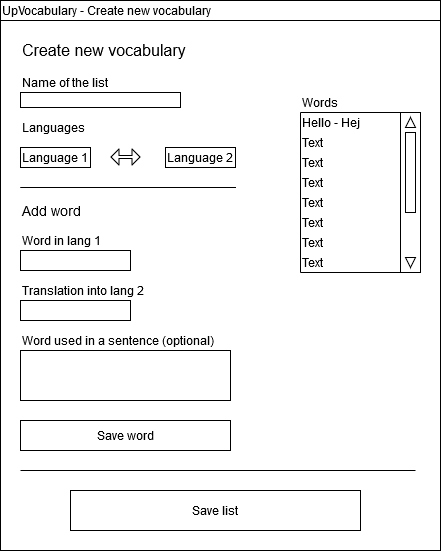

The diagram above was exported from draw.io. Its source (the exported page's mxGraphModel, read from the mxfile embedded in the PNG):
<mxGraphModel dx="1038" dy="547" grid="1" gridSize="10" guides="1" tooltips="1" connect="1" arrows="1" fold="1" page="1" pageScale="1" pageWidth="850" pageHeight="1100" math="0" shadow="0">
  <root>
    <mxCell id="bAz0x5yhx3ltJxoT330o-0" />
    <mxCell id="bAz0x5yhx3ltJxoT330o-1" parent="bAz0x5yhx3ltJxoT330o-0" />
    <mxCell id="DCONbOBVmlUg91POaQBj-1" value="" style="rounded=0;whiteSpace=wrap;html=1;align=left;" parent="bAz0x5yhx3ltJxoT330o-1" vertex="1">
      <mxGeometry x="190" y="220" width="440" height="550" as="geometry" />
    </mxCell>
    <mxCell id="_ritmg5-OBSmetGk4p9g-1" value="Words" style="text;html=1;strokeColor=none;fillColor=none;align=left;verticalAlign=middle;whiteSpace=wrap;rounded=0;" parent="bAz0x5yhx3ltJxoT330o-1" vertex="1">
      <mxGeometry x="490" y="312" width="60" height="20" as="geometry" />
    </mxCell>
    <mxCell id="ONNt9HNbv_kIyZCq8ZTs-0" value="Hello - Hej" style="text;html=1;strokeColor=none;fillColor=none;align=left;verticalAlign=middle;whiteSpace=wrap;rounded=0;" parent="bAz0x5yhx3ltJxoT330o-1" vertex="1">
      <mxGeometry x="490" y="332" width="100" height="20" as="geometry" />
    </mxCell>
    <mxCell id="ONNt9HNbv_kIyZCq8ZTs-1" value="Text" style="text;html=1;strokeColor=none;fillColor=none;align=left;verticalAlign=middle;whiteSpace=wrap;rounded=0;" parent="bAz0x5yhx3ltJxoT330o-1" vertex="1">
      <mxGeometry x="490" y="352" width="100" height="20" as="geometry" />
    </mxCell>
    <mxCell id="ONNt9HNbv_kIyZCq8ZTs-2" value="Text" style="text;html=1;strokeColor=none;fillColor=none;align=left;verticalAlign=middle;whiteSpace=wrap;rounded=0;" parent="bAz0x5yhx3ltJxoT330o-1" vertex="1">
      <mxGeometry x="490" y="372" width="100" height="20" as="geometry" />
    </mxCell>
    <mxCell id="ONNt9HNbv_kIyZCq8ZTs-3" value="" style="rounded=0;whiteSpace=wrap;html=1;" parent="bAz0x5yhx3ltJxoT330o-1" vertex="1">
      <mxGeometry x="590" y="332" width="20" height="160" as="geometry" />
    </mxCell>
    <mxCell id="ONNt9HNbv_kIyZCq8ZTs-4" value="Text" style="text;html=1;strokeColor=none;fillColor=none;align=left;verticalAlign=middle;whiteSpace=wrap;rounded=0;" parent="bAz0x5yhx3ltJxoT330o-1" vertex="1">
      <mxGeometry x="490" y="392" width="100" height="20" as="geometry" />
    </mxCell>
    <mxCell id="ONNt9HNbv_kIyZCq8ZTs-5" value="Text" style="text;html=1;strokeColor=none;fillColor=none;align=left;verticalAlign=middle;whiteSpace=wrap;rounded=0;" parent="bAz0x5yhx3ltJxoT330o-1" vertex="1">
      <mxGeometry x="490" y="412" width="100" height="20" as="geometry" />
    </mxCell>
    <mxCell id="ONNt9HNbv_kIyZCq8ZTs-6" value="Text" style="text;html=1;strokeColor=none;fillColor=none;align=left;verticalAlign=middle;whiteSpace=wrap;rounded=0;" parent="bAz0x5yhx3ltJxoT330o-1" vertex="1">
      <mxGeometry x="490" y="432" width="100" height="20" as="geometry" />
    </mxCell>
    <mxCell id="ONNt9HNbv_kIyZCq8ZTs-7" value="Text" style="text;html=1;strokeColor=none;fillColor=none;align=left;verticalAlign=middle;whiteSpace=wrap;rounded=0;" parent="bAz0x5yhx3ltJxoT330o-1" vertex="1">
      <mxGeometry x="490" y="452" width="100" height="20" as="geometry" />
    </mxCell>
    <mxCell id="ONNt9HNbv_kIyZCq8ZTs-8" value="Text" style="text;html=1;strokeColor=none;fillColor=none;align=left;verticalAlign=middle;whiteSpace=wrap;rounded=0;" parent="bAz0x5yhx3ltJxoT330o-1" vertex="1">
      <mxGeometry x="490" y="472" width="100" height="20" as="geometry" />
    </mxCell>
    <mxCell id="ONNt9HNbv_kIyZCq8ZTs-9" value="" style="triangle;whiteSpace=wrap;html=1;rotation=-90;" parent="bAz0x5yhx3ltJxoT330o-1" vertex="1">
      <mxGeometry x="595" y="337" width="10" height="10" as="geometry" />
    </mxCell>
    <mxCell id="ONNt9HNbv_kIyZCq8ZTs-10" value="" style="triangle;whiteSpace=wrap;html=1;rotation=90;" parent="bAz0x5yhx3ltJxoT330o-1" vertex="1">
      <mxGeometry x="595" y="477" width="10" height="10" as="geometry" />
    </mxCell>
    <mxCell id="ONNt9HNbv_kIyZCq8ZTs-11" value="" style="rounded=0;whiteSpace=wrap;html=1;" parent="bAz0x5yhx3ltJxoT330o-1" vertex="1">
      <mxGeometry x="595" y="352" width="10" height="80" as="geometry" />
    </mxCell>
    <mxCell id="ONNt9HNbv_kIyZCq8ZTs-13" value="" style="endArrow=none;html=1;entryX=0.75;entryY=1;entryDx=0;entryDy=0;exitX=0;exitY=1;exitDx=0;exitDy=0;" parent="bAz0x5yhx3ltJxoT330o-1" source="ONNt9HNbv_kIyZCq8ZTs-8" target="ONNt9HNbv_kIyZCq8ZTs-3" edge="1">
      <mxGeometry width="50" height="50" relative="1" as="geometry">
        <mxPoint x="160" y="442" as="sourcePoint" />
        <mxPoint x="610" y="462" as="targetPoint" />
      </mxGeometry>
    </mxCell>
    <mxCell id="ONNt9HNbv_kIyZCq8ZTs-14" value="" style="endArrow=none;html=1;entryX=0;entryY=1;entryDx=0;entryDy=0;exitX=0;exitY=0;exitDx=0;exitDy=0;" parent="bAz0x5yhx3ltJxoT330o-1" source="ONNt9HNbv_kIyZCq8ZTs-0" target="ONNt9HNbv_kIyZCq8ZTs-8" edge="1">
      <mxGeometry width="50" height="50" relative="1" as="geometry">
        <mxPoint x="440" y="582" as="sourcePoint" />
        <mxPoint x="490" y="532" as="targetPoint" />
      </mxGeometry>
    </mxCell>
    <mxCell id="ONNt9HNbv_kIyZCq8ZTs-15" value="" style="endArrow=none;html=1;entryX=1;entryY=0;entryDx=0;entryDy=0;exitX=0;exitY=1;exitDx=0;exitDy=0;" parent="bAz0x5yhx3ltJxoT330o-1" target="ONNt9HNbv_kIyZCq8ZTs-3" edge="1">
      <mxGeometry width="50" height="50" relative="1" as="geometry">
        <mxPoint x="490" y="332" as="sourcePoint" />
        <mxPoint x="50" y="382" as="targetPoint" />
      </mxGeometry>
    </mxCell>
    <mxCell id="ONNt9HNbv_kIyZCq8ZTs-16" value="" style="rounded=0;whiteSpace=wrap;html=1;align=left;" parent="bAz0x5yhx3ltJxoT330o-1" vertex="1">
      <mxGeometry x="190" y="220" width="440" height="20" as="geometry" />
    </mxCell>
    <mxCell id="ONNt9HNbv_kIyZCq8ZTs-17" value="UpVocabulary - Create new vocabulary" style="text;html=1;strokeColor=none;fillColor=none;align=left;verticalAlign=middle;whiteSpace=wrap;rounded=0;" parent="bAz0x5yhx3ltJxoT330o-1" vertex="1">
      <mxGeometry x="190" y="220" width="230" height="20" as="geometry" />
    </mxCell>
    <mxCell id="ONNt9HNbv_kIyZCq8ZTs-19" value="" style="rounded=0;whiteSpace=wrap;html=1;align=left;" parent="bAz0x5yhx3ltJxoT330o-1" vertex="1">
      <mxGeometry x="210" y="312" width="160" height="15" as="geometry" />
    </mxCell>
    <mxCell id="g2lXQi0w1DXDbWat7wWM-0" value="Name of the list" style="text;html=1;strokeColor=none;fillColor=none;align=left;verticalAlign=middle;whiteSpace=wrap;rounded=0;" parent="bAz0x5yhx3ltJxoT330o-1" vertex="1">
      <mxGeometry x="210" y="292" width="110" height="20" as="geometry" />
    </mxCell>
    <mxCell id="g2lXQi0w1DXDbWat7wWM-2" value="Languages" style="text;html=1;strokeColor=none;fillColor=none;align=left;verticalAlign=middle;whiteSpace=wrap;rounded=0;" parent="bAz0x5yhx3ltJxoT330o-1" vertex="1">
      <mxGeometry x="210" y="337" width="60" height="20" as="geometry" />
    </mxCell>
    <mxCell id="g2lXQi0w1DXDbWat7wWM-3" value="" style="endArrow=none;html=1;" parent="bAz0x5yhx3ltJxoT330o-1" edge="1">
      <mxGeometry width="50" height="50" relative="1" as="geometry">
        <mxPoint x="210" y="407" as="sourcePoint" />
        <mxPoint x="210" y="407" as="targetPoint" />
        <Array as="points">
          <mxPoint x="430" y="407" />
        </Array>
      </mxGeometry>
    </mxCell>
    <mxCell id="g2lXQi0w1DXDbWat7wWM-4" value="Language 1" style="rounded=0;whiteSpace=wrap;html=1;align=center;" parent="bAz0x5yhx3ltJxoT330o-1" vertex="1">
      <mxGeometry x="210" y="367" width="70" height="20" as="geometry" />
    </mxCell>
    <mxCell id="g2lXQi0w1DXDbWat7wWM-5" value="&lt;div&gt;Language 2&lt;br&gt;&lt;/div&gt;" style="rounded=0;whiteSpace=wrap;html=1;align=center;" parent="bAz0x5yhx3ltJxoT330o-1" vertex="1">
      <mxGeometry x="355" y="367" width="70" height="20" as="geometry" />
    </mxCell>
    <mxCell id="g2lXQi0w1DXDbWat7wWM-6" value="" style="shape=flexArrow;endArrow=classic;startArrow=classic;html=1;endWidth=12;endSize=2.33;startWidth=12;startSize=2.33;width=3;" parent="bAz0x5yhx3ltJxoT330o-1" edge="1">
      <mxGeometry width="50" height="50" relative="1" as="geometry">
        <mxPoint x="300" y="376.5" as="sourcePoint" />
        <mxPoint x="330" y="376.5" as="targetPoint" />
      </mxGeometry>
    </mxCell>
    <mxCell id="g2lXQi0w1DXDbWat7wWM-9" value="" style="rounded=0;whiteSpace=wrap;html=1;align=center;" parent="bAz0x5yhx3ltJxoT330o-1" vertex="1">
      <mxGeometry x="210" y="470" width="110" height="20" as="geometry" />
    </mxCell>
    <mxCell id="g2lXQi0w1DXDbWat7wWM-10" value="&lt;div&gt;Word in lang 1&lt;br&gt;&lt;/div&gt;" style="text;html=1;strokeColor=none;fillColor=none;align=left;verticalAlign=middle;whiteSpace=wrap;rounded=0;" parent="bAz0x5yhx3ltJxoT330o-1" vertex="1">
      <mxGeometry x="210" y="450" width="110" height="20" as="geometry" />
    </mxCell>
    <mxCell id="g2lXQi0w1DXDbWat7wWM-11" value="" style="rounded=0;whiteSpace=wrap;html=1;align=center;" parent="bAz0x5yhx3ltJxoT330o-1" vertex="1">
      <mxGeometry x="210" y="520" width="110" height="20" as="geometry" />
    </mxCell>
    <mxCell id="g2lXQi0w1DXDbWat7wWM-12" value="&lt;div&gt;Translation into lang 2&lt;br&gt;&lt;/div&gt;" style="text;html=1;strokeColor=none;fillColor=none;align=left;verticalAlign=middle;whiteSpace=wrap;rounded=0;" parent="bAz0x5yhx3ltJxoT330o-1" vertex="1">
      <mxGeometry x="210" y="500" width="150" height="20" as="geometry" />
    </mxCell>
    <mxCell id="g2lXQi0w1DXDbWat7wWM-13" value="" style="rounded=0;whiteSpace=wrap;html=1;align=left;" parent="bAz0x5yhx3ltJxoT330o-1" vertex="1">
      <mxGeometry x="210" y="570" width="210" height="50" as="geometry" />
    </mxCell>
    <mxCell id="g2lXQi0w1DXDbWat7wWM-14" value="Word used in a sentence (optional)" style="text;html=1;strokeColor=none;fillColor=none;align=left;verticalAlign=middle;whiteSpace=wrap;rounded=0;" parent="bAz0x5yhx3ltJxoT330o-1" vertex="1">
      <mxGeometry x="210" y="550" width="210" height="20" as="geometry" />
    </mxCell>
    <mxCell id="g2lXQi0w1DXDbWat7wWM-15" value="Save word" style="rounded=0;whiteSpace=wrap;html=1;align=center;" parent="bAz0x5yhx3ltJxoT330o-1" vertex="1">
      <mxGeometry x="210" y="640" width="210" height="30" as="geometry" />
    </mxCell>
    <mxCell id="g2lXQi0w1DXDbWat7wWM-19" value="" style="endArrow=none;html=1;" parent="bAz0x5yhx3ltJxoT330o-1" edge="1">
      <mxGeometry width="50" height="50" relative="1" as="geometry">
        <mxPoint x="210" y="690" as="sourcePoint" />
        <mxPoint x="605" y="690" as="targetPoint" />
      </mxGeometry>
    </mxCell>
    <mxCell id="g2lXQi0w1DXDbWat7wWM-20" value="Save list" style="rounded=0;whiteSpace=wrap;html=1;align=center;" parent="bAz0x5yhx3ltJxoT330o-1" vertex="1">
      <mxGeometry x="260" y="710" width="290" height="40" as="geometry" />
    </mxCell>
    <mxCell id="5j1W0KdI3pHjb75YAoox-0" value="Create new vocabulary" style="text;html=1;strokeColor=none;fillColor=none;align=left;verticalAlign=middle;whiteSpace=wrap;rounded=0;fontSize=16;" vertex="1" parent="bAz0x5yhx3ltJxoT330o-1">
      <mxGeometry x="210" y="260" width="180" height="20" as="geometry" />
    </mxCell>
    <mxCell id="eBFRObBYdgegY6BCuSKV-0" value="Add word" style="text;html=1;strokeColor=none;fillColor=none;align=left;verticalAlign=middle;whiteSpace=wrap;rounded=0;fontSize=14;" vertex="1" parent="bAz0x5yhx3ltJxoT330o-1">
      <mxGeometry x="210" y="420" width="90" height="20" as="geometry" />
    </mxCell>
  </root>
</mxGraphModel>